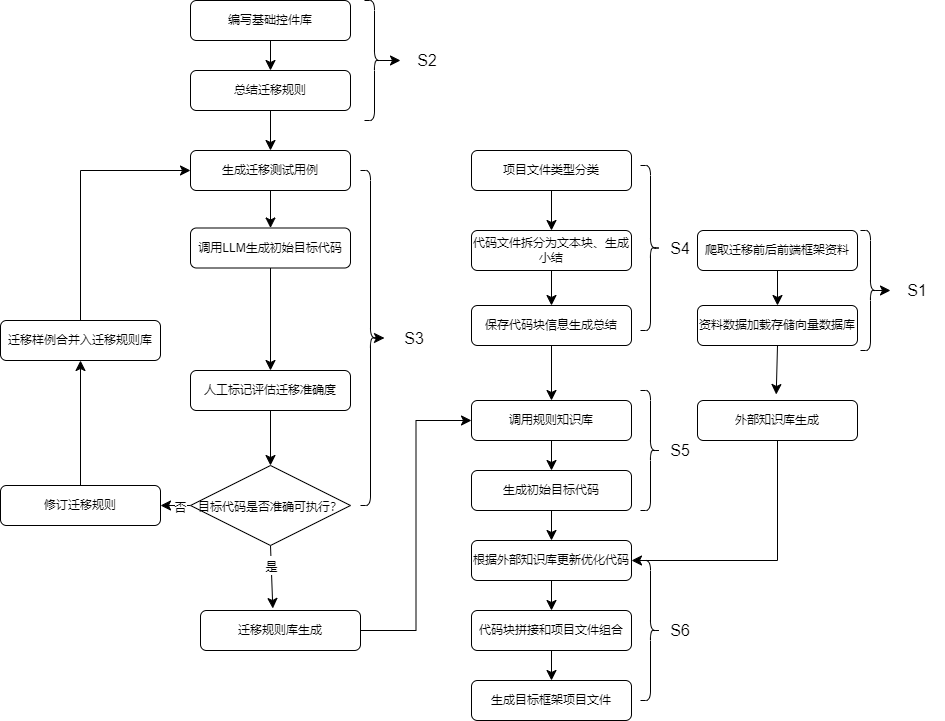

The diagram above was exported from draw.io. Its source (the exported page's mxGraphModel, read from the mxfile embedded in the PNG):
<mxGraphModel dx="1493" dy="666" grid="1" gridSize="10" guides="1" tooltips="1" connect="1" arrows="1" fold="1" page="1" pageScale="1" pageWidth="827" pageHeight="1169" math="0" shadow="0">
  <root>
    <mxCell id="WIyWlLk6GJQsqaUBKTNV-0" />
    <mxCell id="WIyWlLk6GJQsqaUBKTNV-1" parent="WIyWlLk6GJQsqaUBKTNV-0" />
    <mxCell id="0yAxefiXGlm92LfYcUFv-18" style="edgeStyle=none;curved=1;rounded=0;orthogonalLoop=1;jettySize=auto;html=1;exitX=0.5;exitY=1;exitDx=0;exitDy=0;entryX=0.5;entryY=0;entryDx=0;entryDy=0;fontSize=12;startSize=8;endSize=8;" edge="1" parent="WIyWlLk6GJQsqaUBKTNV-1" source="WIyWlLk6GJQsqaUBKTNV-3" target="0yAxefiXGlm92LfYcUFv-0">
      <mxGeometry relative="1" as="geometry" />
    </mxCell>
    <mxCell id="WIyWlLk6GJQsqaUBKTNV-3" value="爬取迁移前后前端框架资料" style="rounded=1;whiteSpace=wrap;html=1;fontSize=12;glass=0;strokeWidth=1;shadow=0;" parent="WIyWlLk6GJQsqaUBKTNV-1" vertex="1">
      <mxGeometry x="667" y="510" width="160" height="40" as="geometry" />
    </mxCell>
    <mxCell id="0yAxefiXGlm92LfYcUFv-64" style="edgeStyle=none;curved=1;rounded=0;orthogonalLoop=1;jettySize=auto;html=1;exitX=0.5;exitY=1;exitDx=0;exitDy=0;entryX=0.492;entryY=-0.15;entryDx=0;entryDy=0;entryPerimeter=0;fontSize=12;startSize=8;endSize=8;" edge="1" parent="WIyWlLk6GJQsqaUBKTNV-1" source="0yAxefiXGlm92LfYcUFv-0" target="0yAxefiXGlm92LfYcUFv-63">
      <mxGeometry relative="1" as="geometry" />
    </mxCell>
    <mxCell id="0yAxefiXGlm92LfYcUFv-0" value="资料数据加载存储向量数据库" style="rounded=1;whiteSpace=wrap;html=1;fontSize=12;glass=0;strokeWidth=1;shadow=0;" vertex="1" parent="WIyWlLk6GJQsqaUBKTNV-1">
      <mxGeometry x="667" y="585" width="160" height="40" as="geometry" />
    </mxCell>
    <mxCell id="0yAxefiXGlm92LfYcUFv-20" style="edgeStyle=none;curved=1;rounded=0;orthogonalLoop=1;jettySize=auto;html=1;exitX=0.5;exitY=1;exitDx=0;exitDy=0;entryX=0.5;entryY=0;entryDx=0;entryDy=0;fontSize=12;startSize=8;endSize=8;" edge="1" parent="WIyWlLk6GJQsqaUBKTNV-1" source="0yAxefiXGlm92LfYcUFv-1" target="0yAxefiXGlm92LfYcUFv-10">
      <mxGeometry relative="1" as="geometry" />
    </mxCell>
    <mxCell id="0yAxefiXGlm92LfYcUFv-1" value="编写基础控件库" style="rounded=1;whiteSpace=wrap;html=1;fontSize=12;glass=0;strokeWidth=1;shadow=0;" vertex="1" parent="WIyWlLk6GJQsqaUBKTNV-1">
      <mxGeometry x="160" y="280" width="160" height="40" as="geometry" />
    </mxCell>
    <mxCell id="0yAxefiXGlm92LfYcUFv-58" style="edgeStyle=none;curved=1;rounded=0;orthogonalLoop=1;jettySize=auto;html=1;exitX=0.1;exitY=0.5;exitDx=0;exitDy=0;exitPerimeter=0;fontSize=12;startSize=8;endSize=8;" edge="1" parent="WIyWlLk6GJQsqaUBKTNV-1" source="0yAxefiXGlm92LfYcUFv-3" target="0yAxefiXGlm92LfYcUFv-6">
      <mxGeometry relative="1" as="geometry" />
    </mxCell>
    <mxCell id="0yAxefiXGlm92LfYcUFv-3" value="" style="shape=curlyBracket;whiteSpace=wrap;html=1;rounded=1;flipH=1;labelPosition=right;verticalLabelPosition=middle;align=left;verticalAlign=middle;fontSize=16;" vertex="1" parent="WIyWlLk6GJQsqaUBKTNV-1">
      <mxGeometry x="830" y="510" width="20" height="120" as="geometry" />
    </mxCell>
    <mxCell id="0yAxefiXGlm92LfYcUFv-6" value="S1" style="text;strokeColor=none;fillColor=none;html=1;align=center;verticalAlign=middle;whiteSpace=wrap;rounded=0;fontSize=16;" vertex="1" parent="WIyWlLk6GJQsqaUBKTNV-1">
      <mxGeometry x="860" y="555" width="54" height="30" as="geometry" />
    </mxCell>
    <mxCell id="0yAxefiXGlm92LfYcUFv-21" style="edgeStyle=none;curved=1;rounded=0;orthogonalLoop=1;jettySize=auto;html=1;exitX=0.5;exitY=1;exitDx=0;exitDy=0;entryX=0.5;entryY=0;entryDx=0;entryDy=0;fontSize=12;startSize=8;endSize=8;" edge="1" parent="WIyWlLk6GJQsqaUBKTNV-1" source="0yAxefiXGlm92LfYcUFv-10" target="0yAxefiXGlm92LfYcUFv-11">
      <mxGeometry relative="1" as="geometry" />
    </mxCell>
    <mxCell id="0yAxefiXGlm92LfYcUFv-10" value="总结迁移规则" style="rounded=1;whiteSpace=wrap;html=1;fontSize=12;glass=0;strokeWidth=1;shadow=0;" vertex="1" parent="WIyWlLk6GJQsqaUBKTNV-1">
      <mxGeometry x="160" y="350" width="160" height="40" as="geometry" />
    </mxCell>
    <mxCell id="0yAxefiXGlm92LfYcUFv-23" style="edgeStyle=none;curved=1;rounded=0;orthogonalLoop=1;jettySize=auto;html=1;exitX=0.5;exitY=1;exitDx=0;exitDy=0;entryX=0.5;entryY=0;entryDx=0;entryDy=0;fontSize=12;startSize=8;endSize=8;" edge="1" parent="WIyWlLk6GJQsqaUBKTNV-1" source="0yAxefiXGlm92LfYcUFv-11" target="0yAxefiXGlm92LfYcUFv-22">
      <mxGeometry relative="1" as="geometry" />
    </mxCell>
    <mxCell id="0yAxefiXGlm92LfYcUFv-11" value="生成迁移测试用例" style="rounded=1;whiteSpace=wrap;html=1;fontSize=12;glass=0;strokeWidth=1;shadow=0;" vertex="1" parent="WIyWlLk6GJQsqaUBKTNV-1">
      <mxGeometry x="160" y="430" width="160" height="40" as="geometry" />
    </mxCell>
    <mxCell id="0yAxefiXGlm92LfYcUFv-17" style="edgeStyle=none;curved=1;rounded=0;orthogonalLoop=1;jettySize=auto;html=1;exitX=0.1;exitY=0.5;exitDx=0;exitDy=0;exitPerimeter=0;fontSize=12;startSize=8;endSize=8;" edge="1" parent="WIyWlLk6GJQsqaUBKTNV-1" source="0yAxefiXGlm92LfYcUFv-13" target="0yAxefiXGlm92LfYcUFv-14">
      <mxGeometry relative="1" as="geometry" />
    </mxCell>
    <mxCell id="0yAxefiXGlm92LfYcUFv-13" value="" style="shape=curlyBracket;whiteSpace=wrap;html=1;rounded=1;flipH=1;labelPosition=right;verticalLabelPosition=middle;align=left;verticalAlign=middle;fontSize=16;" vertex="1" parent="WIyWlLk6GJQsqaUBKTNV-1">
      <mxGeometry x="334" y="280" width="20" height="120" as="geometry" />
    </mxCell>
    <mxCell id="0yAxefiXGlm92LfYcUFv-14" value="S2" style="text;strokeColor=none;fillColor=none;html=1;align=center;verticalAlign=middle;whiteSpace=wrap;rounded=0;fontSize=16;" vertex="1" parent="WIyWlLk6GJQsqaUBKTNV-1">
      <mxGeometry x="370" y="325" width="54" height="30" as="geometry" />
    </mxCell>
    <mxCell id="0yAxefiXGlm92LfYcUFv-26" style="edgeStyle=none;curved=1;rounded=0;orthogonalLoop=1;jettySize=auto;html=1;exitX=0.5;exitY=1;exitDx=0;exitDy=0;entryX=0.5;entryY=0;entryDx=0;entryDy=0;fontSize=12;startSize=8;endSize=8;" edge="1" parent="WIyWlLk6GJQsqaUBKTNV-1" source="0yAxefiXGlm92LfYcUFv-22" target="0yAxefiXGlm92LfYcUFv-24">
      <mxGeometry relative="1" as="geometry" />
    </mxCell>
    <mxCell id="0yAxefiXGlm92LfYcUFv-22" value="调用LLM生成初始目标代码" style="rounded=1;whiteSpace=wrap;html=1;fontSize=12;glass=0;strokeWidth=1;shadow=0;" vertex="1" parent="WIyWlLk6GJQsqaUBKTNV-1">
      <mxGeometry x="160" y="507.5" width="160" height="40" as="geometry" />
    </mxCell>
    <mxCell id="0yAxefiXGlm92LfYcUFv-27" style="edgeStyle=none;curved=1;rounded=0;orthogonalLoop=1;jettySize=auto;html=1;exitX=0.5;exitY=1;exitDx=0;exitDy=0;entryX=0.5;entryY=0;entryDx=0;entryDy=0;fontSize=12;startSize=8;endSize=8;" edge="1" parent="WIyWlLk6GJQsqaUBKTNV-1" source="0yAxefiXGlm92LfYcUFv-24" target="0yAxefiXGlm92LfYcUFv-25">
      <mxGeometry relative="1" as="geometry" />
    </mxCell>
    <mxCell id="0yAxefiXGlm92LfYcUFv-24" value="人工标记评估迁移准确度" style="rounded=1;whiteSpace=wrap;html=1;fontSize=12;glass=0;strokeWidth=1;shadow=0;" vertex="1" parent="WIyWlLk6GJQsqaUBKTNV-1">
      <mxGeometry x="160" y="650" width="160" height="40" as="geometry" />
    </mxCell>
    <mxCell id="0yAxefiXGlm92LfYcUFv-32" style="edgeStyle=none;curved=1;rounded=0;orthogonalLoop=1;jettySize=auto;html=1;entryX=1;entryY=0.5;entryDx=0;entryDy=0;fontSize=12;startSize=8;endSize=8;" edge="1" parent="WIyWlLk6GJQsqaUBKTNV-1" source="0yAxefiXGlm92LfYcUFv-25" target="0yAxefiXGlm92LfYcUFv-29">
      <mxGeometry relative="1" as="geometry" />
    </mxCell>
    <mxCell id="0yAxefiXGlm92LfYcUFv-33" value="&lt;font style=&quot;font-size: 12px;&quot;&gt;否&lt;/font&gt;" style="edgeLabel;html=1;align=center;verticalAlign=middle;resizable=0;points=[];fontSize=16;" vertex="1" connectable="0" parent="0yAxefiXGlm92LfYcUFv-32">
      <mxGeometry x="-0.2444" relative="1" as="geometry">
        <mxPoint as="offset" />
      </mxGeometry>
    </mxCell>
    <mxCell id="0yAxefiXGlm92LfYcUFv-47" style="edgeStyle=none;curved=1;rounded=0;orthogonalLoop=1;jettySize=auto;html=1;exitX=0.5;exitY=1;exitDx=0;exitDy=0;fontSize=12;startSize=8;endSize=8;entryX=0.452;entryY=-0.05;entryDx=0;entryDy=0;entryPerimeter=0;" edge="1" parent="WIyWlLk6GJQsqaUBKTNV-1" source="0yAxefiXGlm92LfYcUFv-25" target="0yAxefiXGlm92LfYcUFv-49">
      <mxGeometry relative="1" as="geometry">
        <mxPoint x="240" y="680" as="targetPoint" />
      </mxGeometry>
    </mxCell>
    <mxCell id="0yAxefiXGlm92LfYcUFv-48" value="&lt;font style=&quot;font-size: 12px;&quot;&gt;是&lt;/font&gt;" style="edgeLabel;html=1;align=center;verticalAlign=middle;resizable=0;points=[];fontSize=16;" vertex="1" connectable="0" parent="0yAxefiXGlm92LfYcUFv-47">
      <mxGeometry x="-0.3556" relative="1" as="geometry">
        <mxPoint as="offset" />
      </mxGeometry>
    </mxCell>
    <mxCell id="0yAxefiXGlm92LfYcUFv-25" value="&lt;font style=&quot;font-size: 12px;&quot;&gt;目标代码是否准确可执行？&lt;/font&gt;" style="rhombus;whiteSpace=wrap;html=1;fontSize=16;" vertex="1" parent="WIyWlLk6GJQsqaUBKTNV-1">
      <mxGeometry x="160" y="745" width="160" height="80" as="geometry" />
    </mxCell>
    <mxCell id="0yAxefiXGlm92LfYcUFv-31" style="edgeStyle=none;curved=1;rounded=0;orthogonalLoop=1;jettySize=auto;html=1;fontSize=12;startSize=8;endSize=8;" edge="1" parent="WIyWlLk6GJQsqaUBKTNV-1" source="0yAxefiXGlm92LfYcUFv-29" target="0yAxefiXGlm92LfYcUFv-30">
      <mxGeometry relative="1" as="geometry" />
    </mxCell>
    <mxCell id="0yAxefiXGlm92LfYcUFv-29" value="修订迁移规则" style="rounded=1;whiteSpace=wrap;html=1;fontSize=12;glass=0;strokeWidth=1;shadow=0;" vertex="1" parent="WIyWlLk6GJQsqaUBKTNV-1">
      <mxGeometry x="-30" y="765" width="160" height="40" as="geometry" />
    </mxCell>
    <mxCell id="0yAxefiXGlm92LfYcUFv-34" style="edgeStyle=elbowEdgeStyle;rounded=0;orthogonalLoop=1;jettySize=auto;html=1;entryX=0;entryY=0.5;entryDx=0;entryDy=0;fontSize=12;startSize=8;endSize=8;exitX=0.5;exitY=0;exitDx=0;exitDy=0;" edge="1" parent="WIyWlLk6GJQsqaUBKTNV-1" source="0yAxefiXGlm92LfYcUFv-30" target="0yAxefiXGlm92LfYcUFv-11">
      <mxGeometry relative="1" as="geometry">
        <mxPoint x="40" y="500" as="sourcePoint" />
        <mxPoint x="70" y="360" as="targetPoint" />
        <Array as="points">
          <mxPoint x="50" y="460" />
        </Array>
      </mxGeometry>
    </mxCell>
    <mxCell id="0yAxefiXGlm92LfYcUFv-30" value="迁移样例合并入迁移规则库" style="rounded=1;whiteSpace=wrap;html=1;fontSize=12;glass=0;strokeWidth=1;shadow=0;" vertex="1" parent="WIyWlLk6GJQsqaUBKTNV-1">
      <mxGeometry x="-30" y="600" width="160" height="40" as="geometry" />
    </mxCell>
    <mxCell id="0yAxefiXGlm92LfYcUFv-41" style="edgeStyle=none;curved=1;rounded=0;orthogonalLoop=1;jettySize=auto;html=1;entryX=0.5;entryY=0;entryDx=0;entryDy=0;fontSize=12;startSize=8;endSize=8;" edge="1" parent="WIyWlLk6GJQsqaUBKTNV-1" source="0yAxefiXGlm92LfYcUFv-38" target="0yAxefiXGlm92LfYcUFv-39">
      <mxGeometry relative="1" as="geometry" />
    </mxCell>
    <mxCell id="0yAxefiXGlm92LfYcUFv-38" value="项目文件类型分类" style="rounded=1;whiteSpace=wrap;html=1;fontSize=12;glass=0;strokeWidth=1;shadow=0;" vertex="1" parent="WIyWlLk6GJQsqaUBKTNV-1">
      <mxGeometry x="441" y="430" width="160" height="40" as="geometry" />
    </mxCell>
    <mxCell id="0yAxefiXGlm92LfYcUFv-42" style="edgeStyle=none;curved=1;rounded=0;orthogonalLoop=1;jettySize=auto;html=1;exitX=0.5;exitY=1;exitDx=0;exitDy=0;entryX=0.5;entryY=0;entryDx=0;entryDy=0;fontSize=12;startSize=8;endSize=8;" edge="1" parent="WIyWlLk6GJQsqaUBKTNV-1" source="0yAxefiXGlm92LfYcUFv-39" target="0yAxefiXGlm92LfYcUFv-40">
      <mxGeometry relative="1" as="geometry" />
    </mxCell>
    <mxCell id="0yAxefiXGlm92LfYcUFv-39" value="代码文件拆分为文本块、生成小结" style="rounded=1;whiteSpace=wrap;html=1;fontSize=12;glass=0;strokeWidth=1;shadow=0;" vertex="1" parent="WIyWlLk6GJQsqaUBKTNV-1">
      <mxGeometry x="441" y="510" width="160" height="40" as="geometry" />
    </mxCell>
    <mxCell id="0yAxefiXGlm92LfYcUFv-52" style="edgeStyle=none;curved=1;rounded=0;orthogonalLoop=1;jettySize=auto;html=1;exitX=0.5;exitY=1;exitDx=0;exitDy=0;fontSize=12;startSize=8;endSize=8;" edge="1" parent="WIyWlLk6GJQsqaUBKTNV-1" source="0yAxefiXGlm92LfYcUFv-40" target="0yAxefiXGlm92LfYcUFv-50">
      <mxGeometry relative="1" as="geometry" />
    </mxCell>
    <mxCell id="0yAxefiXGlm92LfYcUFv-40" value="保存代码块信息生成总结" style="rounded=1;whiteSpace=wrap;html=1;fontSize=12;glass=0;strokeWidth=1;shadow=0;" vertex="1" parent="WIyWlLk6GJQsqaUBKTNV-1">
      <mxGeometry x="441" y="585" width="160" height="40" as="geometry" />
    </mxCell>
    <mxCell id="0yAxefiXGlm92LfYcUFv-43" style="edgeStyle=none;curved=1;rounded=0;orthogonalLoop=1;jettySize=auto;html=1;exitX=0.5;exitY=1;exitDx=0;exitDy=0;fontSize=12;startSize=8;endSize=8;" edge="1" parent="WIyWlLk6GJQsqaUBKTNV-1" source="0yAxefiXGlm92LfYcUFv-40" target="0yAxefiXGlm92LfYcUFv-40">
      <mxGeometry relative="1" as="geometry" />
    </mxCell>
    <mxCell id="0yAxefiXGlm92LfYcUFv-46" style="edgeStyle=none;curved=1;rounded=0;orthogonalLoop=1;jettySize=auto;html=1;exitX=0.1;exitY=0.5;exitDx=0;exitDy=0;exitPerimeter=0;entryX=0;entryY=0.5;entryDx=0;entryDy=0;fontSize=12;startSize=8;endSize=8;" edge="1" parent="WIyWlLk6GJQsqaUBKTNV-1" source="0yAxefiXGlm92LfYcUFv-44" target="0yAxefiXGlm92LfYcUFv-45">
      <mxGeometry relative="1" as="geometry" />
    </mxCell>
    <mxCell id="0yAxefiXGlm92LfYcUFv-44" value="" style="shape=curlyBracket;whiteSpace=wrap;html=1;rounded=1;flipH=1;labelPosition=right;verticalLabelPosition=middle;align=left;verticalAlign=middle;fontSize=16;" vertex="1" parent="WIyWlLk6GJQsqaUBKTNV-1">
      <mxGeometry x="330" y="450" width="20" height="335" as="geometry" />
    </mxCell>
    <mxCell id="0yAxefiXGlm92LfYcUFv-45" value="S3" style="text;strokeColor=none;fillColor=none;html=1;align=center;verticalAlign=middle;whiteSpace=wrap;rounded=0;fontSize=16;" vertex="1" parent="WIyWlLk6GJQsqaUBKTNV-1">
      <mxGeometry x="354" y="602.5" width="60" height="30" as="geometry" />
    </mxCell>
    <mxCell id="0yAxefiXGlm92LfYcUFv-79" style="edgeStyle=orthogonalEdgeStyle;rounded=0;orthogonalLoop=1;jettySize=auto;html=1;entryX=0;entryY=0.5;entryDx=0;entryDy=0;fontSize=12;startSize=8;endSize=8;" edge="1" parent="WIyWlLk6GJQsqaUBKTNV-1" source="0yAxefiXGlm92LfYcUFv-49" target="0yAxefiXGlm92LfYcUFv-50">
      <mxGeometry relative="1" as="geometry" />
    </mxCell>
    <mxCell id="0yAxefiXGlm92LfYcUFv-49" value="迁移规则库生成" style="rounded=1;whiteSpace=wrap;html=1;fontSize=12;glass=0;strokeWidth=1;shadow=0;" vertex="1" parent="WIyWlLk6GJQsqaUBKTNV-1">
      <mxGeometry x="170" y="890" width="160" height="40" as="geometry" />
    </mxCell>
    <mxCell id="0yAxefiXGlm92LfYcUFv-66" style="edgeStyle=none;curved=1;rounded=0;orthogonalLoop=1;jettySize=auto;html=1;exitX=0.5;exitY=1;exitDx=0;exitDy=0;entryX=0.5;entryY=0;entryDx=0;entryDy=0;fontSize=12;startSize=8;endSize=8;" edge="1" parent="WIyWlLk6GJQsqaUBKTNV-1" source="0yAxefiXGlm92LfYcUFv-50" target="0yAxefiXGlm92LfYcUFv-65">
      <mxGeometry relative="1" as="geometry" />
    </mxCell>
    <mxCell id="0yAxefiXGlm92LfYcUFv-50" value="调用规则知识库" style="rounded=1;whiteSpace=wrap;html=1;fontSize=12;glass=0;strokeWidth=1;shadow=0;" vertex="1" parent="WIyWlLk6GJQsqaUBKTNV-1">
      <mxGeometry x="441" y="680" width="160" height="40" as="geometry" />
    </mxCell>
    <mxCell id="0yAxefiXGlm92LfYcUFv-59" value="" style="shape=curlyBracket;whiteSpace=wrap;html=1;rounded=1;flipH=1;labelPosition=right;verticalLabelPosition=middle;align=left;verticalAlign=middle;fontSize=16;" vertex="1" parent="WIyWlLk6GJQsqaUBKTNV-1">
      <mxGeometry x="610" y="445" width="20" height="165" as="geometry" />
    </mxCell>
    <mxCell id="0yAxefiXGlm92LfYcUFv-60" value="&lt;font style=&quot;font-size: 16px;&quot;&gt;S4&lt;/font&gt;" style="text;strokeColor=none;fillColor=none;html=1;align=center;verticalAlign=middle;whiteSpace=wrap;rounded=0;fontSize=16;" vertex="1" parent="WIyWlLk6GJQsqaUBKTNV-1">
      <mxGeometry x="620" y="512.5" width="60" height="30" as="geometry" />
    </mxCell>
    <mxCell id="0yAxefiXGlm92LfYcUFv-69" style="edgeStyle=orthogonalEdgeStyle;rounded=0;orthogonalLoop=1;jettySize=auto;html=1;entryX=1;entryY=0.5;entryDx=0;entryDy=0;fontSize=12;startSize=8;endSize=8;" edge="1" parent="WIyWlLk6GJQsqaUBKTNV-1" source="0yAxefiXGlm92LfYcUFv-63" target="0yAxefiXGlm92LfYcUFv-67">
      <mxGeometry relative="1" as="geometry">
        <Array as="points">
          <mxPoint x="747" y="840" />
        </Array>
      </mxGeometry>
    </mxCell>
    <mxCell id="0yAxefiXGlm92LfYcUFv-63" value="外部知识库生成" style="rounded=1;whiteSpace=wrap;html=1;fontSize=12;glass=0;strokeWidth=1;shadow=0;" vertex="1" parent="WIyWlLk6GJQsqaUBKTNV-1">
      <mxGeometry x="667" y="680" width="160" height="40" as="geometry" />
    </mxCell>
    <mxCell id="0yAxefiXGlm92LfYcUFv-68" style="edgeStyle=none;curved=1;rounded=0;orthogonalLoop=1;jettySize=auto;html=1;entryX=0.5;entryY=0;entryDx=0;entryDy=0;fontSize=12;startSize=8;endSize=8;" edge="1" parent="WIyWlLk6GJQsqaUBKTNV-1" source="0yAxefiXGlm92LfYcUFv-65" target="0yAxefiXGlm92LfYcUFv-67">
      <mxGeometry relative="1" as="geometry" />
    </mxCell>
    <mxCell id="0yAxefiXGlm92LfYcUFv-65" value="生成初始目标代码" style="rounded=1;whiteSpace=wrap;html=1;fontSize=12;glass=0;strokeWidth=1;shadow=0;" vertex="1" parent="WIyWlLk6GJQsqaUBKTNV-1">
      <mxGeometry x="441" y="750" width="160" height="40" as="geometry" />
    </mxCell>
    <mxCell id="0yAxefiXGlm92LfYcUFv-77" style="edgeStyle=none;curved=1;rounded=0;orthogonalLoop=1;jettySize=auto;html=1;exitX=0.5;exitY=1;exitDx=0;exitDy=0;entryX=0.5;entryY=0;entryDx=0;entryDy=0;fontSize=12;startSize=8;endSize=8;" edge="1" parent="WIyWlLk6GJQsqaUBKTNV-1" source="0yAxefiXGlm92LfYcUFv-67" target="0yAxefiXGlm92LfYcUFv-76">
      <mxGeometry relative="1" as="geometry" />
    </mxCell>
    <mxCell id="0yAxefiXGlm92LfYcUFv-67" value="根据外部知识库更新优化代码" style="rounded=1;whiteSpace=wrap;html=1;fontSize=12;glass=0;strokeWidth=1;shadow=0;" vertex="1" parent="WIyWlLk6GJQsqaUBKTNV-1">
      <mxGeometry x="441" y="820" width="160" height="40" as="geometry" />
    </mxCell>
    <mxCell id="0yAxefiXGlm92LfYcUFv-70" value="" style="shape=curlyBracket;whiteSpace=wrap;html=1;rounded=1;flipH=1;labelPosition=right;verticalLabelPosition=middle;align=left;verticalAlign=middle;fontSize=16;" vertex="1" parent="WIyWlLk6GJQsqaUBKTNV-1">
      <mxGeometry x="610" y="670" width="20" height="120" as="geometry" />
    </mxCell>
    <mxCell id="0yAxefiXGlm92LfYcUFv-71" value="&lt;font style=&quot;font-size: 16px;&quot;&gt;S5&lt;/font&gt;" style="text;strokeColor=none;fillColor=none;html=1;align=center;verticalAlign=middle;whiteSpace=wrap;rounded=0;fontSize=16;" vertex="1" parent="WIyWlLk6GJQsqaUBKTNV-1">
      <mxGeometry x="620" y="715" width="60" height="30" as="geometry" />
    </mxCell>
    <mxCell id="0yAxefiXGlm92LfYcUFv-72" style="edgeStyle=none;curved=1;rounded=0;orthogonalLoop=1;jettySize=auto;html=1;exitX=0;exitY=0.5;exitDx=0;exitDy=0;fontSize=12;startSize=8;endSize=8;" edge="1" parent="WIyWlLk6GJQsqaUBKTNV-1" source="0yAxefiXGlm92LfYcUFv-71" target="0yAxefiXGlm92LfYcUFv-71">
      <mxGeometry relative="1" as="geometry" />
    </mxCell>
    <mxCell id="0yAxefiXGlm92LfYcUFv-81" style="edgeStyle=none;curved=1;rounded=0;orthogonalLoop=1;jettySize=auto;html=1;fontSize=12;startSize=8;endSize=8;" edge="1" parent="WIyWlLk6GJQsqaUBKTNV-1" source="0yAxefiXGlm92LfYcUFv-76" target="0yAxefiXGlm92LfYcUFv-80">
      <mxGeometry relative="1" as="geometry" />
    </mxCell>
    <mxCell id="0yAxefiXGlm92LfYcUFv-76" value="代码块拼接和项目文件组合" style="rounded=1;whiteSpace=wrap;html=1;fontSize=12;glass=0;strokeWidth=1;shadow=0;" vertex="1" parent="WIyWlLk6GJQsqaUBKTNV-1">
      <mxGeometry x="441" y="890" width="160" height="40" as="geometry" />
    </mxCell>
    <mxCell id="0yAxefiXGlm92LfYcUFv-80" value="生成目标框架项目文件" style="rounded=1;whiteSpace=wrap;html=1;fontSize=12;glass=0;strokeWidth=1;shadow=0;" vertex="1" parent="WIyWlLk6GJQsqaUBKTNV-1">
      <mxGeometry x="441" y="960" width="160" height="40" as="geometry" />
    </mxCell>
    <mxCell id="0yAxefiXGlm92LfYcUFv-82" value="" style="shape=curlyBracket;whiteSpace=wrap;html=1;rounded=1;flipH=1;labelPosition=right;verticalLabelPosition=middle;align=left;verticalAlign=middle;fontSize=16;" vertex="1" parent="WIyWlLk6GJQsqaUBKTNV-1">
      <mxGeometry x="610" y="840" width="20" height="140" as="geometry" />
    </mxCell>
    <mxCell id="0yAxefiXGlm92LfYcUFv-83" value="S6" style="text;strokeColor=none;fillColor=none;html=1;align=center;verticalAlign=middle;whiteSpace=wrap;rounded=0;fontSize=16;" vertex="1" parent="WIyWlLk6GJQsqaUBKTNV-1">
      <mxGeometry x="620" y="895" width="60" height="30" as="geometry" />
    </mxCell>
  </root>
</mxGraphModel>